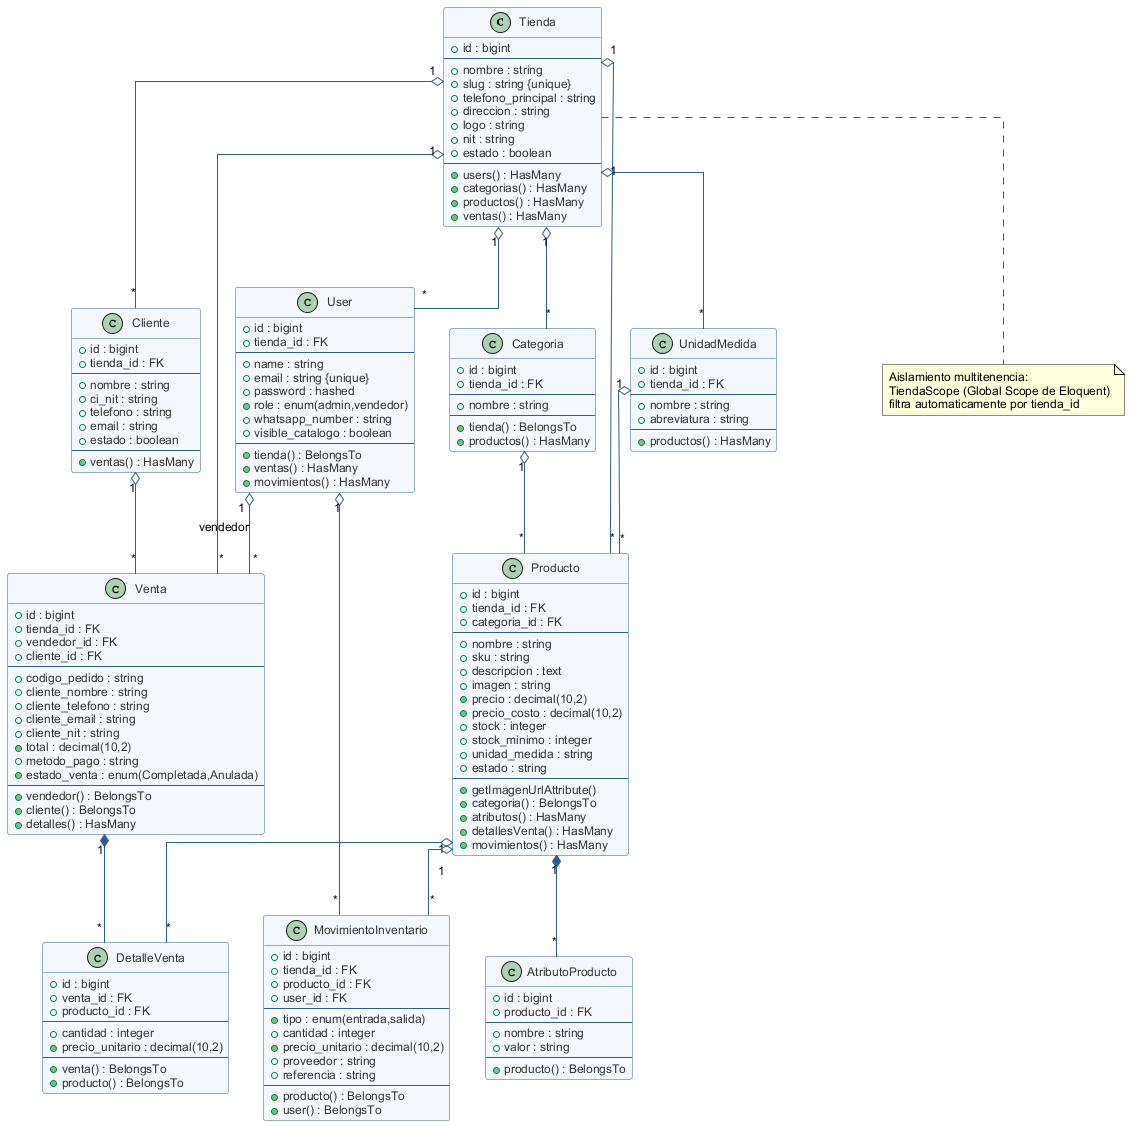

The diagram above was rendered by PlantUML. Its source (embedded in the PNG):
@startuml clases
' Diagrama de Clases (Modelo de dominio) - CompuWeb
' Basado en los modelos Eloquent reales del proyecto Laravel

skinparam backgroundColor #FFFFFF
skinparam shadowing false
skinparam defaultFontName Arial
skinparam defaultFontSize 12
skinparam linetype ortho

skinparam class {
  BackgroundColor #F4F8FC
  BorderColor #2E5C8A
  ArrowColor #2E5C8A
  AttributeFontColor #333333
}

class Tienda {
  +id : bigint
  --
  +nombre : string
  +slug : string {unique}
  +telefono_principal : string
  +direccion : string
  +logo : string
  +nit : string
  +estado : boolean
  --
  +users() : HasMany
  +categorias() : HasMany
  +productos() : HasMany
  +ventas() : HasMany
}

class User {
  +id : bigint
  +tienda_id : FK
  --
  +name : string
  +email : string {unique}
  +password : hashed
  +role : enum(admin,vendedor)
  +whatsapp_number : string
  +visible_catalogo : boolean
  --
  +tienda() : BelongsTo
  +ventas() : HasMany
  +movimientos() : HasMany
}

class Categoria {
  +id : bigint
  +tienda_id : FK
  --
  +nombre : string
  --
  +tienda() : BelongsTo
  +productos() : HasMany
}

class Producto {
  +id : bigint
  +tienda_id : FK
  +categoria_id : FK
  --
  +nombre : string
  +sku : string
  +descripcion : text
  +imagen : string
  +precio : decimal(10,2)
  +precio_costo : decimal(10,2)
  +stock : integer
  +stock_minimo : integer
  +unidad_medida : string
  +estado : string
  --
  +getImagenUrlAttribute()
  +categoria() : BelongsTo
  +atributos() : HasMany
  +detallesVenta() : HasMany
  +movimientos() : HasMany
}

class AtributoProducto {
  +id : bigint
  +producto_id : FK
  --
  +nombre : string
  +valor : string
  --
  +producto() : BelongsTo
}

class UnidadMedida {
  +id : bigint
  +tienda_id : FK
  --
  +nombre : string
  +abreviatura : string
  --
  +productos() : HasMany
}

class Cliente {
  +id : bigint
  +tienda_id : FK
  --
  +nombre : string
  +ci_nit : string
  +telefono : string
  +email : string
  +estado : boolean
  --
  +ventas() : HasMany
}

class Venta {
  +id : bigint
  +tienda_id : FK
  +vendedor_id : FK
  +cliente_id : FK
  --
  +codigo_pedido : string
  +cliente_nombre : string
  +cliente_telefono : string
  +cliente_email : string
  +cliente_nit : string
  +total : decimal(10,2)
  +metodo_pago : string
  +estado_venta : enum(Completada,Anulada)
  --
  +vendedor() : BelongsTo
  +cliente() : BelongsTo
  +detalles() : HasMany
}

class DetalleVenta {
  +id : bigint
  +venta_id : FK
  +producto_id : FK
  --
  +cantidad : integer
  +precio_unitario : decimal(10,2)
  --
  +venta() : BelongsTo
  +producto() : BelongsTo
}

class MovimientoInventario {
  +id : bigint
  +tienda_id : FK
  +producto_id : FK
  +user_id : FK
  --
  +tipo : enum(entrada,salida)
  +cantidad : integer
  +precio_unitario : decimal(10,2)
  +proveedor : string
  +referencia : string
  --
  +producto() : BelongsTo
  +user() : BelongsTo
}

' --- Relaciones (multitenencia: todo cuelga de Tienda) ---
Tienda "1" o-- "*" User
Tienda "1" o-- "*" Categoria
Tienda "1" o-- "*" Producto
Tienda "1" o-- "*" Venta
Tienda "1" o-- "*" Cliente
Tienda "1" o-- "*" UnidadMedida

Categoria "1" o-- "*" Producto
Producto "1" *-- "*" AtributoProducto
UnidadMedida "1" o-- "*" Producto

User "1" o-- "*" Venta : vendedor
User "1" o-- "*" MovimientoInventario
Cliente "1" o-- "*" Venta

Venta "1" *-- "*" DetalleVenta
Producto "1" o-- "*" DetalleVenta
Producto "1" o-- "*" MovimientoInventario

note bottom of Tienda
  Aislamiento multitenencia:
  TiendaScope (Global Scope de Eloquent)
  filtra automaticamente por tienda_id
end note

@enduml